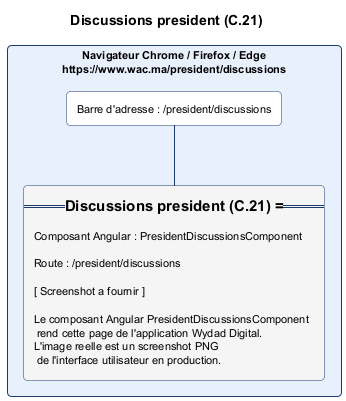

The diagram above was rendered by PlantUML. Its source (embedded in the PNG):
@startuml president_discussions.png
skinparam backgroundColor #FFFFFF
skinparam defaultFontSize 11
skinparam rectangle {
  RoundCorner 8
  BorderColor #1A3A6E
  BackgroundColor #FAFAFA
}
title Discussions president (C.21)

rectangle "Navigateur Chrome / Firefox / Edge\nhttps://www.wac.ma/president/discussions" as NAV #E8F0FE {
  rectangle "Barre d'adresse : /president/discussions" as BAR #FFFFFF
  rectangle "=== Discussions president (C.21) ===\n\nComposant Angular : PresidentDiscussionsComponent\n\nRoute : /president/discussions\n\n[ Screenshot a fournir ]\n\nLe composant Angular PresidentDiscussionsComponent\n rend cette page de l'application Wydad Digital.\nL'image reelle est un screenshot PNG\n de l'interface utilisateur en production." as CONTENT #F5F5F5
}
BAR -[#1A3A6E]- CONTENT
@enduml